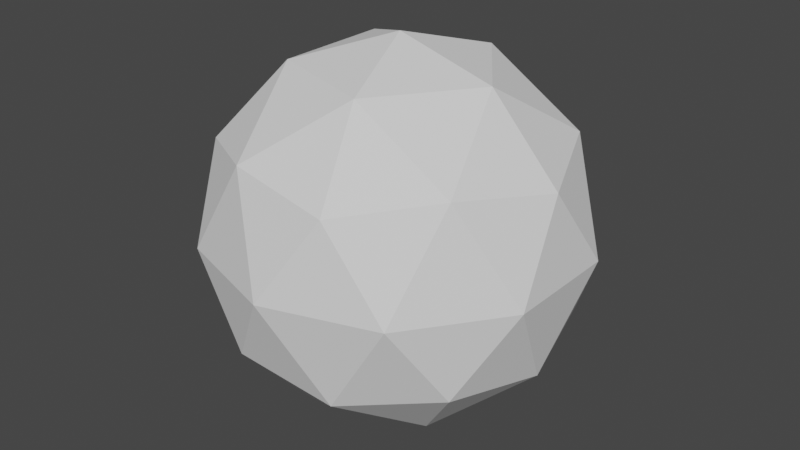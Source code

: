 # Source: untitled.blend  (saved by Blender 3.4.6; exported with 4.5.12 LTS)
import bpy
from mathutils import Matrix  # noqa: F401  (used for matrix-valued properties, if any)

bpy.ops.wm.read_factory_settings(use_empty=True)
scene = bpy.context.scene
scene.name = 'Scene'

# ---- collections
col_collection = bpy.data.collections.new('Collection'); scene.collection.children.link(col_collection)

# ---- world
world_world = bpy.data.worlds.new('World'); scene.world = world_world
world_world.use_nodes = True; world_world.node_tree.nodes.clear()
_N = world_world.node_tree.nodes; _L = world_world.node_tree.links
n0 = _N.new('ShaderNodeOutputWorld'); n0.name = 'World Output'; n0.location = (300, 300)
n1 = _N.new('ShaderNodeBackground'); n1.name = 'Background'; n1.location = (10, 300)
n1.inputs[0].default_value = (0.05088, 0.05088, 0.05088, 1.0)
_L.new(n1.outputs[0], n0.inputs[0])
n0.is_active_output = True
world_world.color = (0.05088, 0.05088, 0.05088)
world_world.use_sun_shadow = False
world_world.sun_shadow_jitter_overblur = 0.0

# ---- meshes
me_icosphere = bpy.data.meshes.new('Icosphere')
me_icosphere.from_pydata([(0.0, 0.0, -1.0), (0.7236, -0.5257, -0.4472), (-0.2764, -0.8506, -0.4472), (-0.8944, 0.0, -0.4472), (-0.2764, 0.8506, -0.4472), (0.7236, 0.5257, -0.4472), (0.2764, -0.8506, 0.4472), (-0.7236, -0.5257, 0.4472), (-0.7236, 0.5257, 0.4472), (0.2764, 0.8506, 0.4472), (0.8944, 0.0, 0.4472), (0.0, 0.0, 1.0), (-0.1625, -0.5, -0.8507), (0.4253, -0.309, -0.8507), (0.2629, -0.809, -0.5257), (0.8506, 0.0, -0.5257), (0.4253, 0.309, -0.8507), (-0.5257, 0.0, -0.8507), (-0.6882, -0.5, -0.5257), (-0.1625, 0.5, -0.8507), (-0.6882, 0.5, -0.5257), (0.2629, 0.809, -0.5257), (0.9511, -0.309, 0.0), (0.9511, 0.309, 0.0), (0.0, -1.0, 0.0), (0.5878, -0.809, 0.0), (-0.9511, -0.309, 0.0), (-0.5878, -0.809, 0.0), (-0.5878, 0.809, 0.0), (-0.9511, 0.309, 0.0), (0.5878, 0.809, 0.0), (0.0, 1.0, 0.0), (0.6882, -0.5, 0.5257), (-0.2629, -0.809, 0.5257), (-0.8506, 0.0, 0.5257), (-0.2629, 0.809, 0.5257), (0.6882, 0.5, 0.5257), (0.1625, -0.5, 0.8507), (0.5257, 0.0, 0.8507), (-0.4253, -0.309, 0.8507), (-0.4253, 0.309, 0.8507), (0.1625, 0.5, 0.8507)], [], [(0, 13, 12), (1, 13, 15), (0, 12, 17), (0, 17, 19), (0, 19, 16), (1, 15, 22), (2, 14, 24), (3, 18, 26), (4, 20, 28), (5, 21, 30), (1, 22, 25), (2, 24, 27), (3, 26, 29), (4, 28, 31), (5, 30, 23), (6, 32, 37), (7, 33, 39), (8, 34, 40), (9, 35, 41), (10, 36, 38), (38, 41, 11), (38, 36, 41), (36, 9, 41), (41, 40, 11), (41, 35, 40), (35, 8, 40), (40, 39, 11), (40, 34, 39), (34, 7, 39), (39, 37, 11), (39, 33, 37), (33, 6, 37), (37, 38, 11), (37, 32, 38), (32, 10, 38), (23, 36, 10), (23, 30, 36), (30, 9, 36), (31, 35, 9), (31, 28, 35), (28, 8, 35), (29, 34, 8), (29, 26, 34), (26, 7, 34), (27, 33, 7), (27, 24, 33), (24, 6, 33), (25, 32, 6), (25, 22, 32), (22, 10, 32), (30, 31, 9), (30, 21, 31), (21, 4, 31), (28, 29, 8), (28, 20, 29), (20, 3, 29), (26, 27, 7), (26, 18, 27), (18, 2, 27), (24, 25, 6), (24, 14, 25), (14, 1, 25), (22, 23, 10), (22, 15, 23), (15, 5, 23), (16, 21, 5), (16, 19, 21), (19, 4, 21), (19, 20, 4), (19, 17, 20), (17, 3, 20), (17, 18, 3), (17, 12, 18), (12, 2, 18), (15, 16, 5), (15, 13, 16), (13, 0, 16), (12, 14, 2), (12, 13, 14), (13, 1, 14)])
_uv = me_icosphere.uv_layers.new(name='UVMap')
_uv.uv.foreach_set('vector', [0.1818, 0.0, 0.2273, 0.07873, 0.1364, 0.07873, 0.2727, 0.1575, 0.3182, 0.07873, 0.3636, 0.1575, 0.9091, 0.0, 0.9545, 0.07873, 0.8636, 0.07873, 0.7273, 0.0, 0.7727, 0.07873, 0.6818, 0.07873, 0.5455, 0.0, 0.5909, 0.07873, 0.5, 0.07873, 0.2727, 0.1575, 0.3636, 0.1575, 0.3182, 0.2362, 0.09091, 0.1575, 0.1818, 0.1575, 0.1364, 0.2362, 0.8182, 0.1575, 0.9091, 0.1575, 0.8636, 0.2362, 0.6364, 0.1575, 0.7273, 0.1575, 0.6818, 0.2362, 0.4545, 0.1575, 0.5455, 0.1575, 0.5, 0.2362, 0.2727, 0.1575, 0.3182, 0.2362, 0.2273, 0.2362, 0.09091, 0.1575, 0.1364, 0.2362, 0.04546, 0.2362, 0.8182, 0.1575, 0.8636, 0.2362, 0.7727, 0.2362, 0.6364, 0.1575, 0.6818, 0.2362, 0.5909, 0.2362, 0.4545, 0.1575, 0.5, 0.2362, 0.4091, 0.2362, 0.1818, 0.3149, 0.2727, 0.3149, 0.2273, 0.3937, 0.0, 0.3149, 0.09091, 0.3149, 0.04546, 0.3937, 0.7273, 0.3149, 0.8182, 0.3149, 0.7727, 0.3937, 0.5455, 0.3149, 0.6364, 0.3149, 0.5909, 0.3937, 0.3636, 0.3149, 0.4545, 0.3149, 0.4091, 0.3937, 0.4091, 0.3937, 0.5, 0.3937, 0.4545, 0.4724, 0.4091, 0.3937, 0.4545, 0.3149, 0.5, 0.3937, 0.4545, 0.3149, 0.5455, 0.3149, 0.5, 0.3937, 0.5909, 0.3937, 0.6818, 0.3937, 0.6364, 0.4724, 0.5909, 0.3937, 0.6364, 0.3149, 0.6818, 0.3937, 0.6364, 0.3149, 0.7273, 0.3149, 0.6818, 0.3937, 0.7727, 0.3937, 0.8636, 0.3937, 0.8182, 0.4724, 0.7727, 0.3937, 0.8182, 0.3149, 0.8636, 0.3937, 0.8182, 0.3149, 0.9091, 0.3149, 0.8636, 0.3937, 0.04546, 0.3937, 0.1364, 0.3937, 0.09091, 0.4724, 0.04546, 0.3937, 0.09091, 0.3149, 0.1364, 0.3937, 0.09091, 0.3149, 0.1818, 0.3149, 0.1364, 0.3937, 0.2273, 0.3937, 0.3182, 0.3937, 0.2727, 0.4724, 0.2273, 0.3937, 0.2727, 0.3149, 0.3182, 0.3937, 0.2727, 0.3149, 0.3636, 0.3149, 0.3182, 0.3937, 0.4091, 0.2362, 0.4545, 0.3149, 0.3636, 0.3149, 0.4091, 0.2362, 0.5, 0.2362, 0.4545, 0.3149, 0.5, 0.2362, 0.5455, 0.3149, 0.4545, 0.3149, 0.5909, 0.2362, 0.6364, 0.3149, 0.5455, 0.3149, 0.5909, 0.2362, 0.6818, 0.2362, 0.6364, 0.3149, 0.6818, 0.2362, 0.7273, 0.3149, 0.6364, 0.3149, 0.7727, 0.2362, 0.8182, 0.3149, 0.7273, 0.3149, 0.7727, 0.2362, 0.8636, 0.2362, 0.8182, 0.3149, 0.8636, 0.2362, 0.9091, 0.3149, 0.8182, 0.3149, 0.04546, 0.2362, 0.09091, 0.3149, 0.0, 0.3149, 0.04546, 0.2362, 0.1364, 0.2362, 0.09091, 0.3149, 0.1364, 0.2362, 0.1818, 0.3149, 0.09091, 0.3149, 0.2273, 0.2362, 0.2727, 0.3149, 0.1818, 0.3149, 0.2273, 0.2362, 0.3182, 0.2362, 0.2727, 0.3149, 0.3182, 0.2362, 0.3636, 0.3149, 0.2727, 0.3149, 0.5, 0.2362, 0.5909, 0.2362, 0.5455, 0.3149, 0.5, 0.2362, 0.5455, 0.1575, 0.5909, 0.2362, 0.5455, 0.1575, 0.6364, 0.1575, 0.5909, 0.2362, 0.6818, 0.2362, 0.7727, 0.2362, 0.7273, 0.3149, 0.6818, 0.2362, 0.7273, 0.1575, 0.7727, 0.2362, 0.7273, 0.1575, 0.8182, 0.1575, 0.7727, 0.2362, 0.8636, 0.2362, 0.9545, 0.2362, 0.9091, 0.3149, 0.8636, 0.2362, 0.9091, 0.1575, 0.9545, 0.2362, 0.9091, 0.1575, 1.0, 0.1575, 0.9545, 0.2362, 0.1364, 0.2362, 0.2273, 0.2362, 0.1818, 0.3149, 0.1364, 0.2362, 0.1818, 0.1575, 0.2273, 0.2362, 0.1818, 0.1575, 0.2727, 0.1575, 0.2273, 0.2362, 0.3182, 0.2362, 0.4091, 0.2362, 0.3636, 0.3149, 0.3182, 0.2362, 0.3636, 0.1575, 0.4091, 0.2362, 0.3636, 0.1575, 0.4545, 0.1575, 0.4091, 0.2362, 0.5, 0.07873, 0.5455, 0.1575, 0.4545, 0.1575, 0.5, 0.07873, 0.5909, 0.07873, 0.5455, 0.1575, 0.5909, 0.07873, 0.6364, 0.1575, 0.5455, 0.1575, 0.6818, 0.07873, 0.7273, 0.1575, 0.6364, 0.1575, 0.6818, 0.07873, 0.7727, 0.07873, 0.7273, 0.1575, 0.7727, 0.07873, 0.8182, 0.1575, 0.7273, 0.1575, 0.8636, 0.07873, 0.9091, 0.1575, 0.8182, 0.1575, 0.8636, 0.07873, 0.9545, 0.07873, 0.9091, 0.1575, 0.9545, 0.07873, 1.0, 0.1575, 0.9091, 0.1575, 0.3636, 0.1575, 0.4091, 0.07873, 0.4545, 0.1575, 0.3636, 0.1575, 0.3182, 0.07873, 0.4091, 0.07873, 0.3182, 0.07873, 0.3636, 0.0, 0.4091, 0.07873, 0.1364, 0.07873, 0.1818, 0.1575, 0.09091, 0.1575, 0.1364, 0.07873, 0.2273, 0.07873, 0.1818, 0.1575, 0.2273, 0.07873, 0.2727, 0.1575, 0.1818, 0.1575])
me_icosphere.update()

# ---- objects
ob_icosphere = bpy.data.objects.new('Icosphere', me_icosphere)

# ---- transforms, parenting, visibility, modifiers, constraints
ob_icosphere.location = (0.0, 0.0, 0.0)

# ---- collection membership
col_collection.objects.link(ob_icosphere)

# ---- scene / render settings (as saved in the file)
scene.frame_start = 1; scene.frame_end = 250; scene.frame_set(1)
scene.render.engine = 'BLENDER_EEVEE_NEXT'
scene.cycles.sampling_pattern = 'TABULATED_SOBOL'
scene.cycles.use_light_tree = False
scene.view_settings.view_transform = 'Filmic'
bpy.context.view_layer.update()

# ---- added for rendering (the .blend has no active camera and no usable light): camera, sun
cam_auto = bpy.data.cameras.new('AutoCamera')
cam_auto.lens = 50.0
cam_auto.sensor_width = 36.0
cam_auto.clip_end = 1000.0
ob_auto_camera = bpy.data.objects.new('AutoCamera', cam_auto)
scene.collection.objects.link(ob_auto_camera)
ob_auto_camera.location = (3.15365, -3.78438, 2.52292)
ob_auto_camera.rotation_euler = (1.09748, -7.21219e-08, 0.694738)
scene.camera = ob_auto_camera
light_auto_sun = bpy.data.lights.new('AutoSun', 'SUN')
light_auto_sun.energy = 3.0
light_auto_sun.angle = 0.0523599
ob_auto_sun = bpy.data.objects.new('AutoSun', light_auto_sun)
scene.collection.objects.link(ob_auto_sun)
ob_auto_sun.rotation_euler = (0.872665, 0.174533, 0.523599)
bpy.context.view_layer.update()
